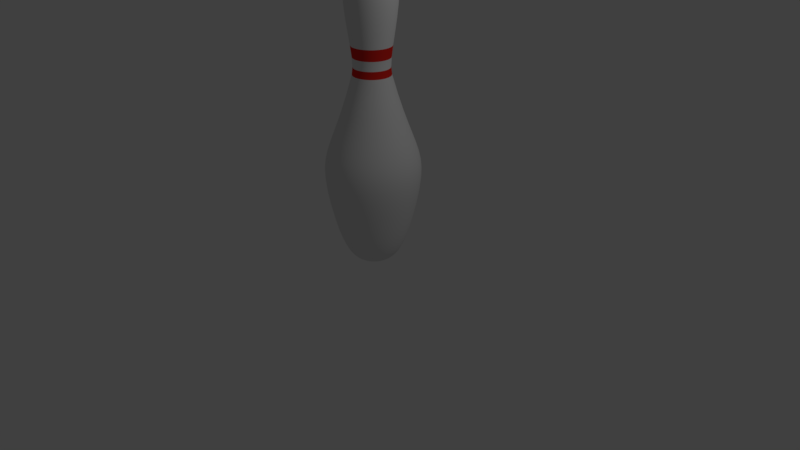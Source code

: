 # Source: Pin_Material.blend  (saved by Blender 2.79.0; exported with 4.5.12 LTS)
import bpy
from mathutils import Matrix  # noqa: F401  (used for matrix-valued properties, if any)

bpy.ops.wm.read_factory_settings(use_empty=True)
scene = bpy.context.scene
scene.name = 'Scene'

# ---- collections
col_collection_1 = bpy.data.collections.new('Collection 1'); scene.collection.children.link(col_collection_1)

# ---- materials (node trees are filled in below, after node groups)
mat_pin = bpy.data.materials.new('Pin')
mat_pin.alpha_threshold = 0.0
mat_pin.use_transparent_shadow = False
mat_pin.roughness = 0.5
mat_stripe = bpy.data.materials.new('Stripe')
mat_stripe.alpha_threshold = 0.0
mat_stripe.use_transparent_shadow = False
mat_stripe.diffuse_color = (0.8, 0.02366, 0.01574, 1.0)
mat_stripe.roughness = 0.5

# ---- material node trees

# ---- world
world_world = bpy.data.worlds.new('World'); scene.world = world_world
world_world.color = (0.05088, 0.05088, 0.05088)
world_world.use_sun_shadow = False
world_world.sun_shadow_jitter_overblur = 0.0
world_world.cycles.sampling_method = 'MANUAL'

# ---- cameras
cam_camera = bpy.data.cameras.new('Camera')
cam_camera.clip_end = 100.0
cam_camera.lens = 35.0
cam_camera.sensor_width = 32.0
cam_camera.sensor_height = 18.0
cam_camera.ortho_scale = 7.314
cam_camera.dof.focus_distance = 0.0
cam_camera.dof.aperture_fstop = 128.0

# ---- lights
light_lamp = bpy.data.lights.new('Lamp', 'POINT')
light_lamp.transmission_factor = 0.0
light_lamp.cutoff_distance = 30.0
light_lamp.energy = 100.0
light_lamp.shadow_buffer_clip_start = 1.001
light_lamp.shadow_soft_size = 0.1
light_lamp.shadow_maximum_resolution = 0.006
light_lamp.use_absolute_resolution = True

# ---- meshes
me_cubeziercurve_004 = bpy.data.meshes.new('CUBezierCurve.004')
me_cubeziercurve_004.from_pydata([(9.686e-08, 2.143, -3.874e-07), (0.2198, 2.059, -3.576e-07), (0.2781, 1.963, -3.278e-07), (0.3092, 1.841, -3.278e-07), (0.3187, 1.699, -2.98e-07), (0.3118, 1.544, -2.682e-07), (0.2942, 1.383, -2.682e-07), (0.2712, 1.222, -2.384e-07), (0.2482, 1.069, -2.086e-07), (0.2307, 0.9302, -2.086e-07), (0.2241, 0.8123, -1.788e-07), (0.2339, 0.7221, -1.788e-07), (0.3024, 0.4827, -1.788e-07), (0.3665, 0.2862, -1.788e-07), (0.4248, 0.1246, -1.49e-07), (0.4762, -0.01011, -1.49e-07), (0.5193, -0.1259, -1.49e-07), (0.5529, -0.2308, -1.49e-07), (0.5758, -0.3328, -1.49e-07), (0.5867, -0.44, -1.49e-07), (0.5845, -0.5603, -1.192e-07), (0.5678, -0.7017, -1.192e-07), (0.5354, -0.8723, -1.192e-07), (0.486, -1.08, -1.192e-07), (0.4459, -1.225, -8.941e-08), (0.4061, -1.343, -8.941e-08), (0.3666, -1.438, -5.96e-08), (0.3271, -1.512, -2.98e-08), (0.2876, -1.567, 2.98e-08), (0.2479, -1.606, 5.96e-08), (0.208, -1.633, 8.941e-08), (9.686e-08, -1.657, 2.384e-07), (0.1261, 2.121, 0.0268), (0.215, 2.059, 0.04569), (0.272, 1.963, 0.05781), (0.3025, 1.841, 0.06429), (0.3117, 1.699, 0.06625), (0.305, 1.544, 0.06484), (0.2878, 1.383, 0.06117), (0.2652, 1.222, 0.05638), (0.2427, 1.069, 0.05159), (0.2256, 0.9302, 0.04796), (0.2192, 0.8123, 0.04659), (0.2288, 0.7221, 0.04862), (0.2958, 0.4827, 0.06288), (0.3585, 0.2862, 0.0762), (0.4155, 0.1246, 0.08832), (0.4657, -0.01011, 0.099), (0.5079, -0.1259, 0.108), (0.5408, -0.2308, 0.115), (0.5632, -0.3328, 0.1197), (0.5739, -0.44, 0.122), (0.5717, -0.5603, 0.1215), (0.5554, -0.7017, 0.118), (0.5237, -0.8723, 0.1113), (0.4754, -1.08, 0.1011), (0.4362, -1.225, 0.09271), (0.3973, -1.343, 0.08444), (0.3586, -1.438, 0.07621), (0.3199, -1.512, 0.06801), (0.2813, -1.567, 0.05979), (0.2425, -1.606, 0.05155), (0.2035, -1.633, 0.04325), (0.164, -1.648, 0.03487), (0.1241, -1.656, 0.02638), (0.08352, -1.658, 0.01775), (0.2008, 2.059, 0.08939), (0.254, 1.963, 0.1131), (0.2825, 1.841, 0.1258), (0.2911, 1.699, 0.1296), (0.2849, 1.544, 0.1268), (0.2688, 1.383, 0.1197), (0.2477, 1.222, 0.1103), (0.2267, 1.069, 0.1009), (0.2107, 0.9302, 0.09382), (0.2047, 0.8123, 0.09114), (0.2136, 0.7221, 0.09512), (0.2763, 0.4827, 0.123), (0.3348, 0.2862, 0.1491), (0.3881, 0.1246, 0.1728), (0.435, -0.01011, 0.1937), (0.4744, -0.1259, 0.2112), (0.5051, -0.2308, 0.2249), (0.526, -0.3328, 0.2342), (0.536, -0.44, 0.2387), (0.534, -0.5603, 0.2377), (0.5187, -0.7017, 0.2309), (0.4891, -0.8723, 0.2178), (0.444, -1.08, 0.1977), (0.4074, -1.225, 0.1814), (0.371, -1.343, 0.1652), (0.3349, -1.438, 0.1491), (0.2988, -1.512, 0.133), (0.2627, -1.567, 0.117), (0.2265, -1.606, 0.1008), (0.19, -1.633, 0.08461), (0.1043, 2.121, 0.07576), (0.1778, 2.059, 0.1292), (0.225, 1.963, 0.1634), (0.2502, 1.841, 0.1818), (0.2578, 1.699, 0.1873), (0.2523, 1.544, 0.1833), (0.238, 1.383, 0.1729), (0.2194, 1.222, 0.1594), (0.2008, 1.069, 0.1459), (0.1866, 0.9302, 0.1356), (0.1813, 0.8123, 0.1317), (0.1892, 0.7221, 0.1375), (0.2447, 0.4827, 0.1778), (0.2965, 0.2862, 0.2154), (0.3437, 0.1246, 0.2497), (0.3852, -0.01011, 0.2799), (0.4201, -0.1259, 0.3052), (0.4473, -0.2308, 0.325), (0.4658, -0.3328, 0.3384), (0.4747, -0.44, 0.3449), (0.4729, -0.5603, 0.3436), (0.4593, -0.7017, 0.3337), (0.4331, -0.8723, 0.3147), (0.3932, -1.08, 0.2857), (0.3608, -1.225, 0.2621), (0.3286, -1.343, 0.2387), (0.2966, -1.438, 0.2155), (0.2646, -1.512, 0.1923), (0.2327, -1.567, 0.169), (0.2006, -1.606, 0.1457), (0.1683, -1.633, 0.1223), (0.1357, -1.648, 0.09857), (0.1026, -1.656, 0.07457), (0.1471, 2.059, 0.1633), (0.1861, 1.963, 0.2066), (0.2069, 1.841, 0.2298), (0.2132, 1.699, 0.2368), (0.2087, 1.544, 0.2317), (0.1969, 1.383, 0.2186), (0.1814, 1.222, 0.2015), (0.1661, 1.069, 0.1844), (0.1543, 0.9302, 0.1714), (0.1499, 0.8123, 0.1665), (0.1565, 0.7221, 0.1738), (0.2024, 0.4827, 0.2247), (0.2452, 0.2862, 0.2724), (0.2843, 0.1246, 0.3157), (0.3186, -0.01011, 0.3539), (0.3475, -0.1259, 0.3859), (0.37, -0.2308, 0.4109), (0.3853, -0.3328, 0.4279), (0.3926, -0.44, 0.436), (0.3911, -0.5603, 0.4344), (0.3799, -0.7017, 0.4219), (0.3582, -0.8723, 0.3979), (0.3252, -1.08, 0.3612), (0.2984, -1.225, 0.3314), (0.2718, -1.343, 0.3018), (0.2453, -1.438, 0.2724), (0.2189, -1.512, 0.2431), (0.1924, -1.567, 0.2137), (0.1659, -1.606, 0.1843), (0.1392, -1.633, 0.1546), (0.05713, -1.658, 0.06345), (0.02886, -1.657, 0.03206), (0.06445, 2.121, 0.1116), (0.1099, 2.059, 0.1903), (0.139, 1.963, 0.2408), (0.1546, 1.841, 0.2678), (0.1593, 1.699, 0.276), (0.1559, 1.544, 0.2701), (0.1471, 1.383, 0.2548), (0.1356, 1.222, 0.2348), (0.1241, 1.069, 0.2149), (0.1153, 0.9302, 0.1998), (0.112, 0.8123, 0.1941), (0.1169, 0.7221, 0.2025), (0.1512, 0.4827, 0.2619), (0.1832, 0.2862, 0.3174), (0.2124, 0.1246, 0.3679), (0.2381, -0.01011, 0.4124), (0.2596, -0.1259, 0.4497), (0.2764, -0.2308, 0.4788), (0.2879, -0.3328, 0.4987), (0.2934, -0.44, 0.5081), (0.2922, -0.5603, 0.5062), (0.2839, -0.7017, 0.4917), (0.2677, -0.8723, 0.4637), (0.243, -1.08, 0.4209), (0.223, -1.225, 0.3862), (0.2031, -1.343, 0.3517), (0.1833, -1.438, 0.3175), (0.1635, -1.512, 0.2833), (0.1438, -1.567, 0.2491), (0.124, -1.606, 0.2147), (0.104, -1.633, 0.1802), (0.08385, -1.648, 0.1452), (0.06343, -1.656, 0.1099), (0.06791, 2.059, 0.209), (0.08593, 1.963, 0.2645), (0.09555, 1.841, 0.2941), (0.09847, 1.699, 0.3031), (0.09636, 1.544, 0.2966), (0.09091, 1.383, 0.2798), (0.08379, 1.222, 0.2579), (0.07669, 1.069, 0.236), (0.07128, 0.9302, 0.2194), (0.06924, 0.8123, 0.2131), (0.07227, 0.7221, 0.2224), (0.09346, 0.4827, 0.2876), (0.1133, 0.2862, 0.3486), (0.1313, 0.1246, 0.404), (0.1471, -0.01011, 0.4529), (0.1605, -0.1259, 0.4938), (0.1709, -0.2308, 0.5258), (0.1779, -0.3328, 0.5476), (0.1813, -0.44, 0.558), (0.1806, -0.5603, 0.5559), (0.1755, -0.7017, 0.54), (0.1654, -0.8723, 0.5092), (0.1502, -1.08, 0.4623), (0.1378, -1.225, 0.4241), (0.1255, -1.343, 0.3863), (0.1133, -1.438, 0.3486), (0.1011, -1.512, 0.3111), (0.08887, -1.567, 0.2735), (0.07662, -1.606, 0.2358), (0.06428, -1.633, 0.1978), (0.01347, 2.121, 0.1282), (0.02297, 2.059, 0.2186), (0.02907, 1.963, 0.2765), (0.03232, 1.841, 0.3075), (0.03331, 1.699, 0.3169), (0.0326, 1.544, 0.3101), (0.03075, 1.383, 0.2926), (0.02834, 1.222, 0.2697), (0.02594, 1.069, 0.2468), (0.02411, 0.9302, 0.2294), (0.02342, 0.8123, 0.2228), (0.02445, 0.7221, 0.2326), (0.03161, 0.4827, 0.3008), (0.03831, 0.2862, 0.3645), (0.04441, 0.1246, 0.4225), (0.04977, -0.01011, 0.4735), (0.05428, -0.1259, 0.5164), (0.05779, -0.2308, 0.5499), (0.06019, -0.3328, 0.5726), (0.06133, -0.44, 0.5835), (0.0611, -0.5603, 0.5813), (0.05935, -0.7017, 0.5647), (0.05596, -0.8723, 0.5324), (0.05081, -1.08, 0.4834), (0.04661, -1.225, 0.4435), (0.04245, -1.343, 0.4039), (0.03832, -1.438, 0.3646), (0.03419, -1.512, 0.3253), (0.03006, -1.567, 0.286), (0.02592, -1.606, 0.2466), (0.02174, -1.633, 0.2069), (0.01753, -1.648, 0.1668), (0.01326, -1.656, 0.1262), (0.008925, -1.658, 0.08491), (-0.02297, 2.059, 0.2186), (-0.02907, 1.963, 0.2765), (-0.03232, 1.841, 0.3075), (-0.03331, 1.699, 0.3169), (-0.0326, 1.544, 0.3101), (-0.03075, 1.383, 0.2926), (-0.02834, 1.222, 0.2697), (-0.02594, 1.069, 0.2468), (-0.02411, 0.9302, 0.2294), (-0.02342, 0.8123, 0.2228), (-0.02445, 0.7221, 0.2326), (-0.03161, 0.4827, 0.3008), (-0.03831, 0.2862, 0.3645), (-0.04441, 0.1246, 0.4225), (-0.04977, -0.01011, 0.4735), (-0.05428, -0.1259, 0.5164), (-0.05779, -0.2308, 0.5499), (-0.06019, -0.3328, 0.5726), (-0.06133, -0.44, 0.5835), (-0.0611, -0.5603, 0.5813), (-0.05935, -0.7017, 0.5647), (-0.05596, -0.8723, 0.5324), (-0.05081, -1.08, 0.4834), (-0.04661, -1.225, 0.4435), (-0.04245, -1.343, 0.4039), (-0.03832, -1.438, 0.3646), (-0.03419, -1.512, 0.3253), (-0.03006, -1.567, 0.286), (-0.02592, -1.606, 0.2466), (-0.02174, -1.633, 0.2069), (-0.03983, 2.121, 0.1226), (-0.06791, 2.059, 0.209), (-0.08593, 1.963, 0.2645), (-0.09555, 1.841, 0.2941), (-0.09847, 1.699, 0.3031), (-0.09636, 1.544, 0.2966), (-0.09091, 1.383, 0.2798), (-0.08379, 1.222, 0.2579), (-0.07669, 1.069, 0.236), (-0.07128, 0.9302, 0.2194), (-0.06924, 0.8123, 0.2131), (-0.07227, 0.7221, 0.2224), (-0.09346, 0.4827, 0.2876), (-0.1133, 0.2862, 0.3486), (-0.1313, 0.1246, 0.404), (-0.1471, -0.01011, 0.4529), (-0.1605, -0.1259, 0.4938), (-0.1709, -0.2308, 0.5258), (-0.1779, -0.3328, 0.5476), (-0.1813, -0.44, 0.558), (-0.1806, -0.5603, 0.5559), (-0.1755, -0.7017, 0.54), (-0.1654, -0.8723, 0.5092), (-0.1502, -1.08, 0.4623), (-0.1378, -1.225, 0.4241), (-0.1255, -1.343, 0.3863), (-0.1133, -1.438, 0.3486), (-0.1011, -1.512, 0.3111), (-0.08887, -1.567, 0.2735), (-0.07662, -1.606, 0.2358), (-0.06428, -1.633, 0.1978), (-0.05182, -1.648, 0.1595), (-0.0392, -1.656, 0.1207), (-0.01333, -1.657, 0.04102), (-0.1099, 2.059, 0.1903), (-0.139, 1.963, 0.2408), (-0.1546, 1.841, 0.2678), (-0.1593, 1.699, 0.276), (-0.1559, 1.544, 0.2701), (-0.1471, 1.383, 0.2548), (-0.1356, 1.222, 0.2348), (-0.1241, 1.069, 0.2149), (-0.1153, 0.9302, 0.1998), (-0.112, 0.8123, 0.1941), (-0.1169, 0.7221, 0.2025), (-0.1512, 0.4827, 0.2619), (-0.1832, 0.2862, 0.3174), (-0.2124, 0.1246, 0.3679), (-0.2381, -0.01011, 0.4124), (-0.2596, -0.1259, 0.4497), (-0.2764, -0.2308, 0.4788), (-0.2879, -0.3328, 0.4987), (-0.2934, -0.44, 0.5081), (-0.2922, -0.5603, 0.5062), (-0.2839, -0.7017, 0.4917), (-0.2677, -0.8723, 0.4637), (-0.243, -1.08, 0.4209), (-0.223, -1.225, 0.3862), (-0.2031, -1.343, 0.3517), (-0.1833, -1.438, 0.3175), (-0.1635, -1.512, 0.2833), (-0.1438, -1.567, 0.2491), (-0.124, -1.606, 0.2147), (-0.104, -1.633, 0.1802), (-0.04269, -1.658, 0.07394), (-0.08625, 2.121, 0.09579), (-0.1471, 2.059, 0.1633), (-0.1861, 1.963, 0.2066), (-0.2069, 1.841, 0.2298), (-0.2132, 1.699, 0.2368), (-0.2087, 1.544, 0.2317), (-0.1969, 1.383, 0.2186), (-0.1814, 1.222, 0.2015), (-0.1661, 1.069, 0.1844), (-0.1543, 0.9302, 0.1714), (-0.1499, 0.8123, 0.1665), (-0.1565, 0.7221, 0.1738), (-0.2024, 0.4827, 0.2247), (-0.2452, 0.2862, 0.2724), (-0.2843, 0.1246, 0.3157), (-0.3186, -0.01011, 0.3539), (-0.3475, -0.1259, 0.3859), (-0.37, -0.2308, 0.4109), (-0.3853, -0.3328, 0.4279), (-0.3926, -0.44, 0.436), (-0.3911, -0.5603, 0.4344), (-0.3799, -0.7017, 0.4219), (-0.3582, -0.8723, 0.3979), (-0.3252, -1.08, 0.3612), (-0.2984, -1.225, 0.3314), (-0.2718, -1.343, 0.3018), (-0.2453, -1.438, 0.2724), (-0.2189, -1.512, 0.2431), (-0.1924, -1.567, 0.2137), (-0.1659, -1.606, 0.1843), (-0.1392, -1.633, 0.1546), (-0.1122, -1.648, 0.1246), (-0.08489, -1.656, 0.09428), (-0.1778, 2.059, 0.1292), (-0.225, 1.963, 0.1634), (-0.2502, 1.841, 0.1818), (-0.2578, 1.699, 0.1873), (-0.2523, 1.544, 0.1833), (-0.238, 1.383, 0.1729), (-0.2194, 1.222, 0.1594), (-0.2008, 1.069, 0.1459), (-0.1866, 0.9302, 0.1356), (-0.1813, 0.8123, 0.1317), (-0.1892, 0.7221, 0.1375), (-0.2447, 0.4827, 0.1778), (-0.2965, 0.2862, 0.2154), (-0.3437, 0.1246, 0.2497), (-0.3852, -0.01011, 0.2799), (-0.4201, -0.1259, 0.3052), (-0.4473, -0.2308, 0.325), (-0.4658, -0.3328, 0.3384), (-0.4747, -0.44, 0.3449), (-0.4729, -0.5603, 0.3436), (-0.4593, -0.7017, 0.3337), (-0.4331, -0.8723, 0.3147), (-0.3932, -1.08, 0.2857), (-0.3608, -1.225, 0.2621), (-0.3286, -1.343, 0.2387), (-0.2966, -1.438, 0.2155), (-0.2646, -1.512, 0.1923), (-0.2327, -1.567, 0.169), (-0.2006, -1.606, 0.1457), (-0.1683, -1.633, 0.1223), (-0.1178, 2.121, 0.05243), (-0.2008, 2.059, 0.08939), (-0.254, 1.963, 0.1131), (-0.2825, 1.841, 0.1258), (-0.2911, 1.699, 0.1296), (-0.2849, 1.544, 0.1268), (-0.2688, 1.383, 0.1197), (-0.2477, 1.222, 0.1103), (-0.2267, 1.069, 0.1009), (-0.2107, 0.9302, 0.09382), (-0.2047, 0.8123, 0.09114), (-0.2136, 0.7221, 0.09512), (-0.2763, 0.4827, 0.123), (-0.3348, 0.2862, 0.1491), (-0.3881, 0.1246, 0.1728), (-0.435, -0.01011, 0.1937), (-0.4744, -0.1259, 0.2112), (-0.5051, -0.2308, 0.2249), (-0.526, -0.3328, 0.2342), (-0.536, -0.44, 0.2387), (-0.534, -0.5603, 0.2377), (-0.5187, -0.7017, 0.2309), (-0.4891, -0.8723, 0.2178), (-0.444, -1.08, 0.1977), (-0.4074, -1.225, 0.1814), (-0.371, -1.343, 0.1652), (-0.3349, -1.438, 0.1491), (-0.2988, -1.512, 0.133), (-0.2627, -1.567, 0.117), (-0.2265, -1.606, 0.1008), (-0.19, -1.633, 0.08461), (-0.1532, -1.648, 0.06821), (-0.1159, -1.656, 0.0516), (-0.078, -1.658, 0.03473), (-0.215, 2.059, 0.04569), (-0.272, 1.963, 0.05781), (-0.3025, 1.841, 0.06429), (-0.3117, 1.699, 0.06625), (-0.305, 1.544, 0.06484), (-0.2878, 1.383, 0.06117), (-0.2652, 1.222, 0.05638), (-0.2427, 1.069, 0.05159), (-0.2256, 0.9302, 0.04796), (-0.2192, 0.8123, 0.04659), (-0.2288, 0.7221, 0.04862), (-0.2958, 0.4827, 0.06288), (-0.3585, 0.2862, 0.0762), (-0.4155, 0.1246, 0.08833), (-0.4657, -0.01011, 0.099), (-0.5079, -0.1259, 0.108), (-0.5408, -0.2308, 0.115), (-0.5632, -0.3328, 0.1197), (-0.5739, -0.44, 0.122), (-0.5717, -0.5603, 0.1215), (-0.5554, -0.7017, 0.118), (-0.5237, -0.8723, 0.1113), (-0.4754, -1.08, 0.1011), (-0.4362, -1.225, 0.09271), (-0.3973, -1.343, 0.08444), (-0.3586, -1.438, 0.07621), (-0.3199, -1.512, 0.06801), (-0.2813, -1.567, 0.05979), (-0.2425, -1.606, 0.05155), (-0.2035, -1.633, 0.04325), (-0.04219, -1.657, 0.008969), (-0.1289, 2.121, -4.172e-07), (-0.2198, 2.059, -3.576e-07), (-0.2781, 1.963, -3.576e-07), (-0.3092, 1.841, -4.172e-07), (-0.3187, 1.699, -3.576e-07), (-0.3118, 1.544, -4.47e-07), (-0.2942, 1.383, -2.98e-07), (-0.2712, 1.222, -2.384e-07), (-0.2482, 1.069, -2.086e-07), (-0.2307, 0.9302, -2.384e-07), (-0.2241, 0.8123, -2.086e-07), (-0.2339, 0.7221, -2.086e-07), (-0.3024, 0.4827, -5.96e-08), (-0.3665, 0.2862, -2.98e-08), (-0.4248, 0.1246, -2.98e-08), (-0.4762, -0.01011, 5.96e-08), (-0.5193, -0.1259, 5.96e-08), (-0.5529, -0.2308, 5.96e-08), (-0.5758, -0.3328, 2.384e-07), (-0.5867, -0.44, 2.98e-07), (-0.5845, -0.5603, 2.682e-07), (-0.5678, -0.7017, 2.98e-07), (-0.5354, -0.8723, 3.278e-07), (-0.486, -1.08, 3.874e-07), (-0.4459, -1.225, 3.874e-07), (-0.4061, -1.343, 3.874e-07), (-0.3666, -1.438, 4.47e-07), (-0.3271, -1.512, 3.874e-07), (-0.2876, -1.567, 4.172e-07), (-0.2479, -1.606, 3.874e-07), (-0.208, -1.633, 3.576e-07), (-0.1677, -1.648, 2.98e-07), (-0.1269, -1.656, 2.682e-07), (-0.215, 2.059, -0.04569), (-0.272, 1.963, -0.05781), (-0.3025, 1.841, -0.06429), (-0.3117, 1.699, -0.06625), (-0.305, 1.544, -0.06484), (-0.2878, 1.383, -0.06117), (-0.2652, 1.222, -0.05638), (-0.2427, 1.069, -0.0516), (-0.2256, 0.9302, -0.04796), (-0.2192, 0.8123, -0.04659), (-0.2288, 0.7221, -0.04862), (-0.2958, 0.4827, -0.06288), (-0.3585, 0.2862, -0.0762), (-0.4155, 0.1246, -0.08833), (-0.4658, -0.01011, -0.099), (-0.5079, -0.1259, -0.108), (-0.5408, -0.2308, -0.115), (-0.5632, -0.3328, -0.1197), (-0.5739, -0.44, -0.122), (-0.5717, -0.5603, -0.1215), (-0.5554, -0.7017, -0.118), (-0.5237, -0.8723, -0.1113), (-0.4754, -1.08, -0.1011), (-0.4362, -1.225, -0.09271), (-0.3973, -1.343, -0.08444), (-0.3586, -1.438, -0.07621), (-0.3199, -1.512, -0.06801), (-0.2813, -1.567, -0.05979), (-0.2425, -1.606, -0.05155), (-0.2035, -1.633, -0.04325), (-0.08352, -1.658, -0.01775), (-0.1178, 2.121, -0.05243), (-0.2008, 2.059, -0.08939), (-0.254, 1.963, -0.1131), (-0.2825, 1.841, -0.1258), (-0.2911, 1.699, -0.1296), (-0.2849, 1.544, -0.1268), (-0.2688, 1.383, -0.1197), (-0.2477, 1.222, -0.1103), (-0.2267, 1.069, -0.1009), (-0.2107, 0.9302, -0.09382), (-0.2047, 0.8123, -0.09114), (-0.2136, 0.7221, -0.09512), (-0.2763, 0.4827, -0.123), (-0.3348, 0.2862, -0.1491), (-0.3881, 0.1246, -0.1728), (-0.435, -0.01011, -0.1937), (-0.4744, -0.1259, -0.2112), (-0.5051, -0.2308, -0.2249), (-0.526, -0.3328, -0.2342), (-0.536, -0.44, -0.2387), (-0.534, -0.5603, -0.2377), (-0.5187, -0.7017, -0.2309), (-0.4891, -0.8723, -0.2178), (-0.444, -1.08, -0.1977), (-0.4074, -1.225, -0.1814), (-0.371, -1.343, -0.1652), (-0.3349, -1.438, -0.1491), (-0.2988, -1.512, -0.133), (-0.2627, -1.567, -0.117), (-0.2265, -1.606, -0.1008), (-0.19, -1.633, -0.08461), (-0.1532, -1.648, -0.06821), (-0.1159, -1.656, -0.0516), (-0.1778, 2.059, -0.1292), (-0.225, 1.963, -0.1634), (-0.2502, 1.841, -0.1818), (-0.2578, 1.699, -0.1873), (-0.2523, 1.544, -0.1833), (-0.238, 1.383, -0.1729), (-0.2194, 1.222, -0.1594), (-0.2008, 1.069, -0.1459), (-0.1866, 0.9302, -0.1356), (-0.1813, 0.8123, -0.1317), (-0.1892, 0.7221, -0.1375), (-0.2447, 0.4827, -0.1778), (-0.2965, 0.2862, -0.2154), (-0.3437, 0.1246, -0.2497), (-0.3852, -0.01011, -0.2799), (-0.4201, -0.1259, -0.3052), (-0.4473, -0.2308, -0.325), (-0.4658, -0.3328, -0.3384), (-0.4747, -0.44, -0.3449), (-0.4729, -0.5603, -0.3436), (-0.4593, -0.7017, -0.3337), (-0.4331, -0.8723, -0.3147), (-0.3932, -1.08, -0.2857), (-0.3608, -1.225, -0.2621), (-0.3286, -1.343, -0.2387), (-0.2966, -1.438, -0.2155), (-0.2646, -1.512, -0.1923), (-0.2327, -1.567, -0.169), (-0.2006, -1.606, -0.1457), (-0.1683, -1.633, -0.1223), (-0.08625, 2.121, -0.09579), (-0.1471, 2.059, -0.1633), (-0.1861, 1.963, -0.2066), (-0.2069, 1.841, -0.2298), (-0.2132, 1.699, -0.2368), (-0.2087, 1.544, -0.2317), (-0.1969, 1.383, -0.2186), (-0.1814, 1.222, -0.2015), (-0.1661, 1.069, -0.1844), (-0.1543, 0.9302, -0.1714), (-0.1499, 0.8123, -0.1665), (-0.1565, 0.7221, -0.1738), (-0.2024, 0.4827, -0.2247), (-0.2452, 0.2862, -0.2724), (-0.2843, 0.1246, -0.3157), (-0.3186, -0.01011, -0.3539), (-0.3475, -0.1259, -0.3859), (-0.37, -0.2308, -0.4109), (-0.3853, -0.3328, -0.4279), (-0.3926, -0.44, -0.436), (-0.3911, -0.5603, -0.4344), (-0.3799, -0.7017, -0.4219), (-0.3582, -0.8723, -0.3979), (-0.3252, -1.08, -0.3612), (-0.2984, -1.225, -0.3314), (-0.2718, -1.343, -0.3018), (-0.2453, -1.438, -0.2724), (-0.2189, -1.512, -0.2431), (-0.1924, -1.567, -0.2137), (-0.1659, -1.606, -0.1843), (-0.1392, -1.633, -0.1546), (-0.1122, -1.648, -0.1246), (-0.08489, -1.656, -0.09428), (-0.05713, -1.658, -0.06345), (-0.02886, -1.657, -0.03206), (-0.1099, 2.059, -0.1903), (-0.139, 1.963, -0.2408), (-0.1546, 1.841, -0.2678), (-0.1593, 1.699, -0.276), (-0.1559, 1.544, -0.2701), (-0.1471, 1.383, -0.2548), (-0.1356, 1.222, -0.2348), (-0.1241, 1.069, -0.2149), (-0.1153, 0.9302, -0.1998), (-0.112, 0.8123, -0.1941), (-0.1169, 0.7221, -0.2025), (-0.1512, 0.4827, -0.2619), (-0.1832, 0.2862, -0.3174), (-0.2124, 0.1246, -0.3679), (-0.2381, -0.01011, -0.4124), (-0.2596, -0.1259, -0.4497), (-0.2764, -0.2308, -0.4788), (-0.2879, -0.3328, -0.4987), (-0.2934, -0.44, -0.5081), (-0.2922, -0.5603, -0.5062), (-0.2839, -0.7017, -0.4917), (-0.2677, -0.8723, -0.4637), (-0.243, -1.08, -0.4209), (-0.223, -1.225, -0.3862), (-0.2031, -1.343, -0.3517), (-0.1833, -1.438, -0.3175), (-0.1635, -1.512, -0.2833), (-0.1438, -1.567, -0.2491), (-0.124, -1.606, -0.2147), (-0.104, -1.633, -0.1802), (-0.03983, 2.121, -0.1226), (-0.06791, 2.059, -0.209), (-0.08593, 1.963, -0.2645), (-0.09555, 1.841, -0.2941), (-0.09847, 1.699, -0.3031), (-0.09636, 1.544, -0.2966), (-0.09091, 1.383, -0.2798), (-0.08379, 1.222, -0.2579), (-0.07669, 1.069, -0.236), (-0.07128, 0.9302, -0.2194), (-0.06924, 0.8123, -0.2131), (-0.07227, 0.7221, -0.2224), (-0.09346, 0.4827, -0.2876), (-0.1133, 0.2862, -0.3486), (-0.1313, 0.1246, -0.404), (-0.1471, -0.01011, -0.4529), (-0.1605, -0.1259, -0.4938), (-0.1709, -0.2308, -0.5258), (-0.1779, -0.3328, -0.5476), (-0.1813, -0.44, -0.558), (-0.1806, -0.5603, -0.5559), (-0.1755, -0.7017, -0.54), (-0.1654, -0.8723, -0.5092), (-0.1502, -1.08, -0.4623), (-0.1378, -1.225, -0.4241), (-0.1255, -1.343, -0.3863), (-0.1133, -1.438, -0.3486), (-0.1011, -1.512, -0.3111), (-0.08887, -1.567, -0.2735), (-0.07662, -1.606, -0.2358), (-0.06428, -1.633, -0.1978), (-0.05182, -1.648, -0.1595), (-0.0392, -1.656, -0.1207), (-0.02297, 2.059, -0.2186), (-0.02907, 1.963, -0.2765), (-0.03232, 1.841, -0.3075), (-0.03331, 1.699, -0.3169), (-0.0326, 1.544, -0.3101), (-0.03075, 1.383, -0.2926), (-0.02834, 1.222, -0.2697), (-0.02594, 1.069, -0.2468), (-0.02411, 0.9302, -0.2294), (-0.02342, 0.8123, -0.2228), (-0.02445, 0.7221, -0.2326), (-0.03161, 0.4827, -0.3008), (-0.03831, 0.2862, -0.3645), (-0.04441, 0.1246, -0.4225), (-0.04977, -0.01011, -0.4735), (-0.05428, -0.1259, -0.5164), (-0.05779, -0.2308, -0.5499), (-0.06019, -0.3328, -0.5726), (-0.06133, -0.44, -0.5835), (-0.0611, -0.5603, -0.5813), (-0.05935, -0.7017, -0.5647), (-0.05596, -0.8723, -0.5324), (-0.05081, -1.08, -0.4834), (-0.04661, -1.225, -0.4435), (-0.04245, -1.343, -0.4039), (-0.03832, -1.438, -0.3646), (-0.03419, -1.512, -0.3253), (-0.03006, -1.567, -0.286), (-0.02592, -1.606, -0.2466), (-0.02174, -1.633, -0.2069), (-0.008925, -1.658, -0.08491), (0.01347, 2.121, -0.1282), (0.02297, 2.059, -0.2186), (0.02907, 1.963, -0.2765), (0.03232, 1.841, -0.3075), (0.03331, 1.699, -0.3169), (0.0326, 1.544, -0.3101), (0.03075, 1.383, -0.2926), (0.02834, 1.222, -0.2697), (0.02594, 1.069, -0.2468), (0.02411, 0.9302, -0.2294), (0.02342, 0.8123, -0.2228), (0.02445, 0.7221, -0.2326), (0.03161, 0.4827, -0.3008), (0.03831, 0.2862, -0.3645), (0.04441, 0.1246, -0.4225), (0.04977, -0.01011, -0.4735), (0.05428, -0.1259, -0.5164), (0.05779, -0.2308, -0.5499), (0.06019, -0.3328, -0.5726), (0.06133, -0.44, -0.5835), (0.0611, -0.5603, -0.5813), (0.05935, -0.7017, -0.5647), (0.05596, -0.8723, -0.5324), (0.05081, -1.08, -0.4834), (0.04661, -1.225, -0.4435), (0.04245, -1.343, -0.4039), (0.03832, -1.438, -0.3646), (0.03419, -1.512, -0.3253), (0.03006, -1.567, -0.286), (0.02592, -1.606, -0.2466), (0.02174, -1.633, -0.2069), (0.01753, -1.648, -0.1668), (0.01326, -1.656, -0.1262), (0.06791, 2.059, -0.209), (0.08593, 1.963, -0.2645), (0.09555, 1.841, -0.2941), (0.09847, 1.699, -0.3031), (0.09636, 1.544, -0.2966), (0.09091, 1.383, -0.2798), (0.08379, 1.222, -0.2579), (0.07669, 1.069, -0.236), (0.07128, 0.9302, -0.2194), (0.06924, 0.8123, -0.2131), (0.07227, 0.7221, -0.2224), (0.09346, 0.4827, -0.2876), (0.1133, 0.2862, -0.3486), (0.1313, 0.1246, -0.404), (0.1471, -0.01011, -0.4529), (0.1605, -0.1259, -0.4938), (0.1709, -0.2308, -0.5258), (0.1779, -0.3328, -0.5476), (0.1813, -0.44, -0.558), (0.1806, -0.5603, -0.5559), (0.1755, -0.7017, -0.54), (0.1654, -0.8723, -0.5092), (0.1502, -1.08, -0.4623), (0.1378, -1.225, -0.4241), (0.1255, -1.343, -0.3863), (0.1133, -1.438, -0.3486), (0.1011, -1.512, -0.3111), (0.08887, -1.567, -0.2735), (0.07662, -1.606, -0.2358), (0.06428, -1.633, -0.1978), (0.01333, -1.657, -0.04102), (0.06445, 2.121, -0.1116), (0.1099, 2.059, -0.1903), (0.139, 1.963, -0.2408), (0.1546, 1.841, -0.2678), (0.1593, 1.699, -0.276), (0.1559, 1.544, -0.2701), (0.1471, 1.383, -0.2548), (0.1356, 1.222, -0.2348), (0.1241, 1.069, -0.2149), (0.1153, 0.9302, -0.1998), (0.112, 0.8123, -0.1941), (0.1169, 0.7221, -0.2025), (0.1512, 0.4827, -0.2619), (0.1832, 0.2862, -0.3174), (0.2124, 0.1246, -0.3679), (0.2381, -0.01011, -0.4124), (0.2596, -0.1259, -0.4497), (0.2764, -0.2308, -0.4788), (0.2879, -0.3328, -0.4987), (0.2934, -0.44, -0.5081), (0.2922, -0.5603, -0.5062), (0.2839, -0.7017, -0.4917), (0.2677, -0.8723, -0.4637), (0.243, -1.08, -0.4209), (0.223, -1.225, -0.3862), (0.2031, -1.343, -0.3517), (0.1833, -1.438, -0.3175), (0.1635, -1.512, -0.2833), (0.1438, -1.567, -0.2491), (0.124, -1.606, -0.2147), (0.104, -1.633, -0.1802), (0.08385, -1.648, -0.1452), (0.06343, -1.656, -0.1099), (0.04269, -1.658, -0.07394), (0.1471, 2.059, -0.1633), (0.1861, 1.963, -0.2066), (0.2069, 1.841, -0.2298), (0.2132, 1.699, -0.2368), (0.2087, 1.544, -0.2317), (0.1969, 1.383, -0.2186), (0.1814, 1.222, -0.2015), (0.1661, 1.069, -0.1844), (0.1543, 0.9302, -0.1714), (0.1499, 0.8123, -0.1665), (0.1565, 0.7221, -0.1738), (0.2024, 0.4827, -0.2247), (0.2452, 0.2862, -0.2724), (0.2843, 0.1246, -0.3157), (0.3186, -0.01011, -0.3539), (0.3475, -0.1259, -0.3859), (0.37, -0.2308, -0.4109), (0.3853, -0.3328, -0.4279), (0.3926, -0.44, -0.436), (0.3911, -0.5603, -0.4344), (0.3799, -0.7017, -0.4219), (0.3582, -0.8723, -0.3979), (0.3252, -1.08, -0.3612), (0.2984, -1.225, -0.3314), (0.2718, -1.343, -0.3018), (0.2453, -1.438, -0.2724), (0.2189, -1.512, -0.2431), (0.1924, -1.567, -0.2137), (0.1659, -1.606, -0.1843), (0.1392, -1.633, -0.1546), (0.1043, 2.121, -0.07577), (0.1778, 2.059, -0.1292), (0.225, 1.963, -0.1634), (0.2502, 1.841, -0.1818), (0.2578, 1.699, -0.1873), (0.2523, 1.544, -0.1833), (0.238, 1.383, -0.1729), (0.2194, 1.222, -0.1594), (0.2008, 1.069, -0.1459), (0.1866, 0.9302, -0.1356), (0.1813, 0.8123, -0.1317), (0.1892, 0.7221, -0.1375), (0.2447, 0.4827, -0.1778), (0.2965, 0.2862, -0.2154), (0.3437, 0.1246, -0.2497), (0.3852, -0.01011, -0.2799), (0.4201, -0.1259, -0.3052), (0.4473, -0.2308, -0.325), (0.4658, -0.3328, -0.3384), (0.4747, -0.44, -0.3449), (0.4729, -0.5603, -0.3436), (0.4593, -0.7017, -0.3337), (0.4331, -0.8723, -0.3147), (0.3932, -1.08, -0.2857), (0.3608, -1.225, -0.2621), (0.3286, -1.343, -0.2387), (0.2966, -1.438, -0.2155), (0.2646, -1.512, -0.1923), (0.2327, -1.567, -0.169), (0.2006, -1.606, -0.1457), (0.1683, -1.633, -0.1223), (0.1357, -1.648, -0.09857), (0.1026, -1.656, -0.07457), (0.2008, 2.059, -0.08939), (0.254, 1.963, -0.1131), (0.2825, 1.841, -0.1258), (0.2911, 1.699, -0.1296), (0.2849, 1.544, -0.1268), (0.2688, 1.383, -0.1197), (0.2477, 1.222, -0.1103), (0.2267, 1.069, -0.1009), (0.2107, 0.9302, -0.09382), (0.2047, 0.8123, -0.09114), (0.2136, 0.7221, -0.09512), (0.2763, 0.4827, -0.123), (0.3348, 0.2862, -0.1491), (0.3881, 0.1246, -0.1728), (0.435, -0.01011, -0.1937), (0.4744, -0.1259, -0.2112), (0.5051, -0.2308, -0.2249), (0.526, -0.3328, -0.2342), (0.536, -0.44, -0.2387), (0.534, -0.5603, -0.2377), (0.5187, -0.7017, -0.2309), (0.4891, -0.8723, -0.2178), (0.444, -1.08, -0.1977), (0.4074, -1.225, -0.1814), (0.371, -1.343, -0.1652), (0.3349, -1.438, -0.1491), (0.2988, -1.512, -0.133), (0.2627, -1.567, -0.117), (0.2265, -1.606, -0.1008), (0.19, -1.633, -0.08461), (0.078, -1.658, -0.03473), (0.1261, 2.121, -0.0268), (0.215, 2.059, -0.04569), (0.272, 1.963, -0.05781), (0.3025, 1.841, -0.06429), (0.3117, 1.699, -0.06625), (0.305, 1.544, -0.06484), (0.2878, 1.383, -0.06117), (0.2652, 1.222, -0.05638), (0.2427, 1.069, -0.0516), (0.2256, 0.9302, -0.04796), (0.2192, 0.8123, -0.04659), (0.2288, 0.7221, -0.04862), (0.2958, 0.4827, -0.06288), (0.3585, 0.2862, -0.0762), (0.4155, 0.1246, -0.08833), (0.4658, -0.01011, -0.099), (0.5079, -0.1259, -0.108), (0.5408, -0.2308, -0.115), (0.5632, -0.3328, -0.1197), (0.5739, -0.44, -0.122), (0.5717, -0.5603, -0.1215), (0.5554, -0.7017, -0.118), (0.5237, -0.8723, -0.1113), (0.4754, -1.08, -0.1011), (0.4362, -1.225, -0.09271), (0.3973, -1.343, -0.08444), (0.3586, -1.438, -0.07621), (0.3199, -1.512, -0.06801), (0.2813, -1.567, -0.05979), (0.2425, -1.606, -0.05155), (0.2035, -1.633, -0.04325), (0.164, -1.648, -0.03487), (0.1241, -1.656, -0.02638), (0.04219, -1.657, -0.008968)], [], [(19, 51, 52, 20), (6, 38, 39, 7), (928, 65, 962), (20, 52, 53, 21), (7, 39, 40, 8), (21, 53, 54, 22), (8, 40, 41, 9), (22, 54, 55, 23), (9, 41, 42, 10), (23, 55, 56, 24), (10, 42, 43, 11), (24, 56, 57, 25), (11, 43, 44, 12), (25, 57, 58, 26), (12, 44, 45, 13), (0, 32, 929), (26, 58, 59, 27), (13, 45, 46, 14), (929, 32, 33, 1), (27, 59, 60, 28), (14, 46, 47, 15), (1, 33, 34, 2), (28, 60, 61, 29), (15, 47, 48, 16), (2, 34, 35, 3), (29, 61, 62, 30), (16, 48, 49, 17), (3, 35, 36, 4), (30, 62, 63, 960), (17, 49, 50, 18), (4, 36, 37, 5), (960, 63, 64, 961), (18, 50, 51, 19), (5, 37, 38, 6), (961, 64, 65, 928), (42, 75, 76, 43), (56, 89, 90, 57), (43, 76, 77, 44), (57, 90, 91, 58), (44, 77, 78, 45), (58, 91, 92, 59), (45, 78, 79, 46), (32, 66, 33), (59, 92, 93, 60), (46, 79, 80, 47), (33, 66, 67, 34), (60, 93, 94, 61), (47, 80, 81, 48), (34, 67, 68, 35), (61, 94, 95, 62), (48, 81, 82, 49), (35, 68, 69, 36), (62, 95, 63), (49, 82, 83, 50), (36, 69, 70, 37), (50, 83, 84, 51), (37, 70, 71, 38), (51, 84, 85, 52), (38, 71, 72, 39), (52, 85, 86, 53), (39, 72, 73, 40), (53, 86, 87, 54), (40, 73, 74, 41), (54, 87, 88, 55), (41, 74, 75, 42), (55, 88, 89, 56), (69, 100, 101, 70), (63, 127, 128, 64), (83, 114, 115, 84), (70, 101, 102, 71), (64, 128, 65), (84, 115, 116, 85), (71, 102, 103, 72), (85, 116, 117, 86), (72, 103, 104, 73), (86, 117, 118, 87), (73, 104, 105, 74), (87, 118, 119, 88), (74, 105, 106, 75), (88, 119, 120, 89), (75, 106, 107, 76), (89, 120, 121, 90), (76, 107, 108, 77), (90, 121, 122, 91), (77, 108, 109, 78), (0, 96, 32), (91, 122, 123, 92), (78, 109, 110, 79), (32, 96, 97, 66), (92, 123, 124, 93), (79, 110, 111, 80), (66, 97, 98, 67), (93, 124, 125, 94), (80, 111, 112, 81), (67, 98, 99, 68), (94, 125, 126, 95), (81, 112, 113, 82), (68, 99, 100, 69), (95, 126, 127, 63), (82, 113, 114, 83), (121, 153, 154, 122), (108, 140, 141, 109), (0, 161, 96), (122, 154, 155, 123), (109, 141, 142, 110), (96, 161, 129, 97), (123, 155, 156, 124), (110, 142, 143, 111), (97, 129, 130, 98), (124, 156, 157, 125), (111, 143, 144, 112), (98, 130, 131, 99), (125, 157, 158, 126), (112, 144, 145, 113), (99, 131, 132, 100), (126, 158, 192, 127), (113, 145, 146, 114), (100, 132, 133, 101), (127, 192, 193, 128), (114, 146, 147, 115), (101, 133, 134, 102), (128, 193, 159, 65), (115, 147, 148, 116), (102, 134, 135, 103), (65, 159, 160, 962), (116, 148, 149, 117), (103, 135, 136, 104), (962, 160, 31), (117, 149, 150, 118), (104, 136, 137, 105), (118, 150, 151, 119), (105, 137, 138, 106), (119, 151, 152, 120), (106, 138, 139, 107), (120, 152, 153, 121), (107, 139, 140, 108), (193, 257, 159), (147, 180, 181, 148), (134, 167, 168, 135), (159, 257, 321, 160), (148, 181, 182, 149), (135, 168, 169, 136), (160, 321, 31), (149, 182, 183, 150), (136, 169, 170, 137), (150, 183, 184, 151), (137, 170, 171, 138), (151, 184, 185, 152), (138, 171, 172, 139), (152, 185, 186, 153), (139, 172, 173, 140), (153, 186, 187, 154), (140, 173, 174, 141), (154, 187, 188, 155), (141, 174, 175, 142), (161, 162, 129), (155, 188, 189, 156), (142, 175, 176, 143), (129, 162, 163, 130), (156, 189, 190, 157), (143, 176, 177, 144), (130, 163, 164, 131), (157, 190, 191, 158), (144, 177, 178, 145), (131, 164, 165, 132), (158, 191, 192), (145, 178, 179, 146), (132, 165, 166, 133), (146, 179, 180, 147), (133, 166, 167, 134), (187, 219, 220, 188), (174, 206, 207, 175), (161, 224, 194, 162), (188, 220, 221, 189), (175, 207, 208, 176), (162, 194, 195, 163), (189, 221, 222, 190), (176, 208, 209, 177), (163, 195, 196, 164), (190, 222, 223, 191), (177, 209, 210, 178), (164, 196, 197, 165), (191, 223, 255, 192), (178, 210, 211, 179), (165, 197, 198, 166), (192, 255, 256, 193), (179, 211, 212, 180), (166, 198, 199, 167), (193, 256, 257), (180, 212, 213, 181), (167, 199, 200, 168), (181, 213, 214, 182), (168, 200, 201, 169), (182, 214, 215, 183), (169, 201, 202, 170), (183, 215, 216, 184), (170, 202, 203, 171), (184, 216, 217, 185), (171, 203, 204, 172), (185, 217, 218, 186), (172, 204, 205, 173), (186, 218, 219, 187), (173, 205, 206, 174), (0, 224, 161), (213, 244, 245, 214), (200, 231, 232, 201), (214, 245, 246, 215), (201, 232, 233, 202), (215, 246, 247, 216), (202, 233, 234, 203), (216, 247, 248, 217), (203, 234, 235, 204), (217, 248, 249, 218), (204, 235, 236, 205), (218, 249, 250, 219), (205, 236, 237, 206), (219, 250, 251, 220), (206, 237, 238, 207), (224, 225, 194), (220, 251, 252, 221), (207, 238, 239, 208), (194, 225, 226, 195), (221, 252, 253, 222), (208, 239, 240, 209), (195, 226, 227, 196), (222, 253, 254, 223), (209, 240, 241, 210), (196, 227, 228, 197), (223, 254, 255), (210, 241, 242, 211), (197, 228, 229, 198), (211, 242, 243, 212), (198, 229, 230, 199), (212, 243, 244, 213), (199, 230, 231, 200), (238, 271, 272, 239), (225, 258, 259, 226), (252, 285, 286, 253), (239, 272, 273, 240), (226, 259, 260, 227), (253, 286, 287, 254), (240, 273, 274, 241), (227, 260, 261, 228), (254, 287, 319, 255), (241, 274, 275, 242), (228, 261, 262, 229), (255, 319, 320, 256), (242, 275, 276, 243), (229, 262, 263, 230), (256, 320, 352, 257), (243, 276, 277, 244), (230, 263, 264, 231), (257, 352, 321), (244, 277, 278, 245), (231, 264, 265, 232), (245, 278, 279, 246), (232, 265, 266, 233), (246, 279, 280, 247), (233, 266, 267, 234), (247, 280, 281, 248), (234, 267, 268, 235), (248, 281, 282, 249), (235, 268, 269, 236), (249, 282, 283, 250), (236, 269, 270, 237), (0, 288, 224), (250, 283, 284, 251), (237, 270, 271, 238), (224, 288, 258, 225), (251, 284, 285, 252), (265, 296, 297, 266), (279, 310, 311, 280), (266, 297, 298, 267), (280, 311, 312, 281), (267, 298, 299, 268), (281, 312, 313, 282), (268, 299, 300, 269), (282, 313, 314, 283), (269, 300, 301, 270), (283, 314, 315, 284), (270, 301, 302, 271), (288, 289, 258), (284, 315, 316, 285), (271, 302, 303, 272), (258, 289, 290, 259), (285, 316, 317, 286), (272, 303, 304, 273), (259, 290, 291, 260), (286, 317, 318, 287), (273, 304, 305, 274), (260, 291, 292, 261), (287, 318, 319), (274, 305, 306, 275), (261, 292, 293, 262), (275, 306, 307, 276), (262, 293, 294, 263), (276, 307, 308, 277), (263, 294, 295, 264), (277, 308, 309, 278), (264, 295, 296, 265), (278, 309, 310, 279), (290, 323, 324, 291), (317, 350, 351, 318), (304, 337, 338, 305), (291, 324, 325, 292), (318, 351, 384, 319), (305, 338, 339, 306), (292, 325, 326, 293), (319, 384, 385, 320), (306, 339, 340, 307), (293, 326, 327, 294), (320, 385, 352), (307, 340, 341, 308), (294, 327, 328, 295), (352, 480, 321), (308, 341, 342, 309), (295, 328, 329, 296), (321, 480, 31), (309, 342, 343, 310), (296, 329, 330, 297), (310, 343, 344, 311), (297, 330, 331, 298), (311, 344, 345, 312), (298, 331, 332, 299), (312, 345, 346, 313), (299, 332, 333, 300), (313, 346, 347, 314), (300, 333, 334, 301), (0, 353, 288), (314, 347, 348, 315), (301, 334, 335, 302), (288, 353, 322, 289), (315, 348, 349, 316), (302, 335, 336, 303), (289, 322, 323, 290), (316, 349, 350, 317), (303, 336, 337, 304), (344, 376, 377, 345), (331, 363, 364, 332), (345, 377, 378, 346), (332, 364, 365, 333), (346, 378, 379, 347), (333, 365, 366, 334), (347, 379, 380, 348), (334, 366, 367, 335), (353, 354, 322), (348, 380, 381, 349), (335, 367, 368, 336), (322, 354, 355, 323), (349, 381, 382, 350), (336, 368, 369, 337), (323, 355, 356, 324), (350, 382, 383, 351), (337, 369, 370, 338), (324, 356, 357, 325), (351, 383, 384), (338, 370, 371, 339), (325, 357, 358, 326), (339, 371, 372, 340), (326, 358, 359, 327), (385, 449, 352), (340, 372, 373, 341), (327, 359, 360, 328), (352, 449, 480), (341, 373, 374, 342), (328, 360, 361, 329), (342, 374, 375, 343), (329, 361, 362, 330), (343, 375, 376, 344), (330, 362, 363, 331), (370, 402, 403, 371), (357, 389, 390, 358), (384, 447, 448, 385), (371, 403, 404, 372), (358, 390, 391, 359), (385, 448, 449), (372, 404, 405, 373), (359, 391, 392, 360), (373, 405, 406, 374), (360, 392, 393, 361), (374, 406, 407, 375), (361, 393, 394, 362), (375, 407, 408, 376), (362, 394, 395, 363), (376, 408, 409, 377), (363, 395, 396, 364), (377, 409, 410, 378), (364, 396, 397, 365), (378, 410, 411, 379), (365, 397, 398, 366), (0, 416, 353), (379, 411, 412, 380), (366, 398, 399, 367), (353, 416, 386, 354), (380, 412, 413, 381), (367, 399, 400, 368), (354, 386, 387, 355), (381, 413, 414, 382), (368, 400, 401, 369), (355, 387, 388, 356), (382, 414, 415, 383), (369, 401, 402, 370), (356, 388, 389, 357), (383, 415, 447, 384), (396, 427, 428, 397), (410, 441, 442, 411), (397, 428, 429, 398), (411, 442, 443, 412), (398, 429, 430, 399), (416, 417, 386), (412, 443, 444, 413), (399, 430, 431, 400), (386, 417, 418, 387), (413, 444, 445, 414), (400, 431, 432, 401), (387, 418, 419, 388), (414, 445, 446, 415), (401, 432, 433, 402), (388, 419, 420, 389), (415, 446, 447), (402, 433, 434, 403), (389, 420, 421, 390), (403, 434, 435, 404), (390, 421, 422, 391), (404, 435, 436, 405), (391, 422, 423, 392), (405, 436, 437, 406), (392, 423, 424, 393), (406, 437, 438, 407), (393, 424, 425, 394), (407, 438, 439, 408), (394, 425, 426, 395), (408, 439, 440, 409), (395, 426, 427, 396), (409, 440, 441, 410), (421, 454, 455, 422), (448, 513, 544, 449), (435, 468, 469, 436), (422, 455, 456, 423), (449, 544, 480), (436, 469, 470, 437), (423, 456, 457, 424), (437, 470, 471, 438), (424, 457, 458, 425), (438, 471, 472, 439), (425, 458, 459, 426), (439, 472, 473, 440), (426, 459, 460, 427), (440, 473, 474, 441), (427, 460, 461, 428), (441, 474, 475, 442), (428, 461, 462, 429), (0, 481, 416), (442, 475, 476, 443), (429, 462, 463, 430), (416, 481, 450, 417), (443, 476, 477, 444), (430, 463, 464, 431), (417, 450, 451, 418), (444, 477, 478, 445), (431, 464, 465, 432), (418, 451, 452, 419), (445, 478, 479, 446), (432, 465, 466, 433), (419, 452, 453, 420), (446, 479, 512, 447), (433, 466, 467, 434), (420, 453, 454, 421), (447, 512, 513, 448), (434, 467, 468, 435), (475, 507, 508, 476), (462, 494, 495, 463), (481, 482, 450), (476, 508, 509, 477), (463, 495, 496, 464), (450, 482, 483, 451), (477, 509, 510, 478), (464, 496, 497, 465), (451, 483, 484, 452), (478, 510, 511, 479), (465, 497, 498, 466), (452, 484, 485, 453), (479, 511, 512), (466, 498, 499, 467), (453, 485, 486, 454), (467, 499, 500, 468), (454, 486, 487, 455), (468, 500, 501, 469), (455, 487, 488, 456), (544, 642, 480), (469, 501, 502, 470), (456, 488, 489, 457), (480, 642, 31), (470, 502, 503, 471), (457, 489, 490, 458), (471, 503, 504, 472), (458, 490, 491, 459), (472, 504, 505, 473), (459, 491, 492, 460), (473, 505, 506, 474), (460, 492, 493, 461), (474, 506, 507, 475), (461, 493, 494, 462), (501, 533, 534, 502), (488, 520, 521, 489), (502, 534, 535, 503), (489, 521, 522, 490), (503, 535, 536, 504), (490, 522, 523, 491), (504, 536, 537, 505), (491, 523, 524, 492), (505, 537, 538, 506), (492, 524, 525, 493), (506, 538, 539, 507), (493, 525, 526, 494), (0, 545, 481), (507, 539, 540, 508), (494, 526, 527, 495), (481, 545, 514, 482), (508, 540, 541, 509), (495, 527, 528, 496), (482, 514, 515, 483), (509, 541, 542, 510), (496, 528, 529, 497), (483, 515, 516, 484), (510, 542, 543, 511), (497, 529, 530, 498), (484, 516, 517, 485), (511, 543, 576, 512), (498, 530, 531, 499), (485, 517, 518, 486), (512, 576, 577, 513), (499, 531, 532, 500), (486, 518, 519, 487), (513, 577, 544), (500, 532, 533, 501), (487, 519, 520, 488), (540, 572, 573, 541), (527, 559, 560, 528), (514, 546, 547, 515), (541, 573, 574, 542), (528, 560, 561, 529), (515, 547, 548, 516), (542, 574, 575, 543), (529, 561, 562, 530), (516, 548, 549, 517), (543, 575, 576), (530, 562, 563, 531), (517, 549, 550, 518), (531, 563, 564, 532), (518, 550, 551, 519), (577, 641, 544), (532, 564, 565, 533), (519, 551, 552, 520), (544, 641, 642), (533, 565, 566, 534), (520, 552, 553, 521), (534, 566, 567, 535), (521, 553, 554, 522), (535, 567, 568, 536), (522, 554, 555, 523), (536, 568, 569, 537), (523, 555, 556, 524), (537, 569, 570, 538), (524, 556, 557, 525), (538, 570, 571, 539), (525, 557, 558, 526), (539, 571, 572, 540), (526, 558, 559, 527), (545, 546, 514), (566, 598, 599, 567), (553, 585, 586, 554), (567, 599, 600, 568), (554, 586, 587, 555), (568, 600, 601, 569), (555, 587, 588, 556), (569, 601, 602, 570), (556, 588, 589, 557), (570, 602, 603, 571), (557, 589, 590, 558), (0, 608, 545), (571, 603, 604, 572), (558, 590, 591, 559), (545, 608, 578, 546), (572, 604, 605, 573), (559, 591, 592, 560), (546, 578, 579, 547), (573, 605, 606, 574), (560, 592, 593, 561), (547, 579, 580, 548), (574, 606, 607, 575), (561, 593, 594, 562), (548, 580, 581, 549), (575, 607, 639, 576), (562, 594, 595, 563), (549, 581, 582, 550), (576, 639, 640, 577), (563, 595, 596, 564), (550, 582, 583, 551), (577, 640, 641), (564, 596, 597, 565), (551, 583, 584, 552), (565, 597, 598, 566), (552, 584, 585, 553), (592, 623, 624, 593), (579, 610, 611, 580), (606, 637, 638, 607), (593, 624, 625, 594), (580, 611, 612, 581), (607, 638, 639), (594, 625, 626, 595), (581, 612, 613, 582), (595, 626, 627, 596), (582, 613, 614, 583), (596, 627, 628, 597), (583, 614, 615, 584), (597, 628, 629, 598), (584, 615, 616, 585), (598, 629, 630, 599), (585, 616, 617, 586), (599, 630, 631, 600), (586, 617, 618, 587), (600, 631, 632, 601), (587, 618, 619, 588), (601, 632, 633, 602), (588, 619, 620, 589), (602, 633, 634, 603), (589, 620, 621, 590), (603, 634, 635, 604), (590, 621, 622, 591), (608, 609, 578), (604, 635, 636, 605), (591, 622, 623, 592), (578, 609, 610, 579), (605, 636, 637, 606), (617, 651, 652, 618), (631, 665, 666, 632), (618, 652, 653, 619), (632, 666, 667, 633), (619, 653, 654, 620), (633, 667, 668, 634), (620, 654, 655, 621), (634, 668, 669, 635), (621, 655, 656, 622), (608, 643, 609), (635, 669, 670, 636), (622, 656, 657, 623), (609, 643, 644, 610), (636, 670, 671, 637), (623, 657, 658, 624), (610, 644, 645, 611), (637, 671, 672, 638), (624, 658, 659, 625), (611, 645, 646, 612), (638, 672, 639), (625, 659, 660, 626), (612, 646, 647, 613), (626, 660, 661, 627), (613, 647, 648, 614), (627, 661, 662, 628), (614, 648, 649, 615), (628, 662, 663, 629), (615, 649, 650, 616), (629, 663, 664, 630), (616, 650, 651, 617), (630, 664, 665, 631), (645, 676, 677, 646), (672, 703, 704, 639), (659, 690, 691, 660), (646, 677, 678, 647), (639, 704, 705, 640), (660, 691, 692, 661), (647, 678, 679, 648), (640, 705, 641), (661, 692, 693, 662), (648, 679, 680, 649), (662, 693, 694, 663), (649, 680, 681, 650), (663, 694, 695, 664), (650, 681, 682, 651), (664, 695, 696, 665), (651, 682, 683, 652), (665, 696, 697, 666), (652, 683, 684, 653), (666, 697, 698, 667), (653, 684, 685, 654), (667, 698, 699, 668), (654, 685, 686, 655), (0, 673, 608), (668, 699, 700, 669), (655, 686, 687, 656), (608, 673, 674, 643), (669, 700, 701, 670), (656, 687, 688, 657), (643, 674, 675, 644), (670, 701, 702, 671), (657, 688, 689, 658), (644, 675, 676, 645), (671, 702, 703, 672), (658, 689, 690, 659), (697, 729, 730, 698), (684, 716, 717, 685), (698, 730, 731, 699), (685, 717, 718, 686), (699, 731, 732, 700), (686, 718, 719, 687), (673, 706, 674), (700, 732, 733, 701), (687, 719, 720, 688), (674, 706, 707, 675), (701, 733, 734, 702), (688, 720, 721, 689), (675, 707, 708, 676), (702, 734, 735, 703), (689, 721, 722, 690), (676, 708, 709, 677), (703, 735, 704), (690, 722, 723, 691), (677, 709, 710, 678), (691, 723, 724, 692), (678, 710, 711, 679), (705, 736, 641), (692, 724, 725, 693), (679, 711, 712, 680), (641, 736, 642), (693, 725, 726, 694), (680, 712, 713, 681), (694, 726, 727, 695), (681, 713, 714, 682), (695, 727, 728, 696), (682, 714, 715, 683), (696, 728, 729, 697), (683, 715, 716, 684), (723, 755, 756, 724), (710, 742, 743, 711), (705, 769, 736), (724, 756, 757, 725), (711, 743, 744, 712), (725, 757, 758, 726), (712, 744, 745, 713), (726, 758, 759, 727), (713, 745, 746, 714), (727, 759, 760, 728), (714, 746, 747, 715), (728, 760, 761, 729), (715, 747, 748, 716), (729, 761, 762, 730), (716, 748, 749, 717), (730, 762, 763, 731), (717, 749, 750, 718), (0, 737, 673), (731, 763, 764, 732), (718, 750, 751, 719), (673, 737, 738, 706), (732, 764, 765, 733), (719, 751, 752, 720), (706, 738, 739, 707), (733, 765, 766, 734), (720, 752, 753, 721), (707, 739, 740, 708), (734, 766, 767, 735), (721, 753, 754, 722), (708, 740, 741, 709), (735, 767, 768, 704), (722, 754, 755, 723), (709, 741, 742, 710), (704, 768, 769, 705), (753, 785, 786, 754), (740, 772, 773, 741), (767, 799, 768), (754, 786, 787, 755), (741, 773, 774, 742), (755, 787, 788, 756), (742, 774, 775, 743), (756, 788, 789, 757), (743, 775, 776, 744), (736, 800, 642), (757, 789, 790, 758), (744, 776, 777, 745), (642, 800, 31), (758, 790, 791, 759), (745, 777, 778, 746), (759, 791, 792, 760), (746, 778, 779, 747), (760, 792, 793, 761), (747, 779, 780, 748), (761, 793, 794, 762), (748, 780, 781, 749), (762, 794, 795, 763), (749, 781, 782, 750), (763, 795, 796, 764), (750, 782, 783, 751), (737, 770, 738), (764, 796, 797, 765), (751, 783, 784, 752), (738, 770, 771, 739), (765, 797, 798, 766), (752, 784, 785, 753), (739, 771, 772, 740), (766, 798, 799, 767), (779, 811, 812, 780), (793, 825, 826, 794), (780, 812, 813, 781), (794, 826, 827, 795), (781, 813, 814, 782), (0, 801, 737), (795, 827, 828, 796), (782, 814, 815, 783), (737, 801, 802, 770), (796, 828, 829, 797), (783, 815, 816, 784), (770, 802, 803, 771), (797, 829, 830, 798), (784, 816, 817, 785), (771, 803, 804, 772), (798, 830, 831, 799), (785, 817, 818, 786), (772, 804, 805, 773), (799, 831, 832, 768), (786, 818, 819, 787), (773, 805, 806, 774), (768, 832, 833, 769), (787, 819, 820, 788), (774, 806, 807, 775), (769, 833, 834, 736), (788, 820, 821, 789), (775, 807, 808, 776), (736, 834, 800), (789, 821, 822, 790), (776, 808, 809, 777), (790, 822, 823, 791), (777, 809, 810, 778), (791, 823, 824, 792), (778, 810, 811, 779), (792, 824, 825, 793), (805, 838, 839, 806), (819, 852, 853, 820), (806, 839, 840, 807), (820, 853, 854, 821), (807, 840, 841, 808), (821, 854, 855, 822), (808, 841, 842, 809), (822, 855, 856, 823), (809, 842, 843, 810), (823, 856, 857, 824), (810, 843, 844, 811), (824, 857, 858, 825), (811, 844, 845, 812), (825, 858, 859, 826), (812, 845, 846, 813), (826, 859, 860, 827), (813, 846, 847, 814), (827, 860, 861, 828), (814, 847, 848, 815), (801, 835, 802), (828, 861, 862, 829), (815, 848, 849, 816), (802, 835, 836, 803), (829, 862, 863, 830), (816, 849, 850, 817), (803, 836, 837, 804), (830, 863, 864, 831), (817, 850, 851, 818), (804, 837, 838, 805), (831, 864, 832), (818, 851, 852, 819), (859, 890, 891, 860), (846, 877, 878, 847), (0, 865, 801), (860, 891, 892, 861), (847, 878, 879, 848), (801, 865, 866, 835), (861, 892, 893, 862), (848, 879, 880, 849), (835, 866, 867, 836), (862, 893, 894, 863), (849, 880, 881, 850), (836, 867, 868, 837), (863, 894, 895, 864), (850, 881, 882, 851), (837, 868, 869, 838), (864, 895, 896, 832), (851, 882, 883, 852), (838, 869, 870, 839), (832, 896, 897, 833), (852, 883, 884, 853), (839, 870, 871, 840), (833, 897, 834), (853, 884, 885, 854), (840, 871, 872, 841), (854, 885, 886, 855), (841, 872, 873, 842), (855, 886, 887, 856), (842, 873, 874, 843), (856, 887, 888, 857), (843, 874, 875, 844), (857, 888, 889, 858), (844, 875, 876, 845), (858, 889, 890, 859), (845, 876, 877, 846), (884, 916, 917, 885), (871, 903, 904, 872), (834, 928, 800), (885, 917, 918, 886), (872, 904, 905, 873), (886, 918, 919, 887), (873, 905, 906, 874), (887, 919, 920, 888), (874, 906, 907, 875), (888, 920, 921, 889), (875, 907, 908, 876), (889, 921, 922, 890), (876, 908, 909, 877), (890, 922, 923, 891), (877, 909, 910, 878), (891, 923, 924, 892), (878, 910, 911, 879), (865, 898, 866), (892, 924, 925, 893), (879, 911, 912, 880), (866, 898, 899, 867), (893, 925, 926, 894), (880, 912, 913, 881), (867, 899, 900, 868), (894, 926, 927, 895), (881, 913, 914, 882), (868, 900, 901, 869), (895, 927, 896), (882, 914, 915, 883), (869, 901, 902, 870), (883, 915, 916, 884), (870, 902, 903, 871), (897, 928, 834), (910, 942, 943, 911), (865, 929, 930, 898), (924, 956, 957, 925), (911, 943, 944, 912), (898, 930, 931, 899), (925, 957, 958, 926), (912, 944, 945, 913), (899, 931, 932, 900), (926, 958, 959, 927), (913, 945, 946, 914), (900, 932, 933, 901), (927, 959, 960, 896), (914, 946, 947, 915), (901, 933, 934, 902), (896, 960, 961, 897), (915, 947, 948, 916), (902, 934, 935, 903), (897, 961, 928), (916, 948, 949, 917), (903, 935, 936, 904), (928, 962, 800), (917, 949, 950, 918), (904, 936, 937, 905), (800, 962, 31), (918, 950, 951, 919), (905, 937, 938, 906), (919, 951, 952, 920), (906, 938, 939, 907), (920, 952, 953, 921), (907, 939, 940, 908), (921, 953, 954, 922), (908, 940, 941, 909), (922, 954, 955, 923), (909, 941, 942, 910), (0, 929, 865), (923, 955, 956, 924), (936, 7, 8, 937), (950, 21, 22, 951), (937, 8, 9, 938), (951, 22, 23, 952), (938, 9, 10, 939), (952, 23, 24, 953), (939, 10, 11, 940), (953, 24, 25, 954), (940, 11, 12, 941), (954, 25, 26, 955), (941, 12, 13, 942), (955, 26, 27, 956), (942, 13, 14, 943), (929, 1, 930), (956, 27, 28, 957), (943, 14, 15, 944), (930, 1, 2, 931), (957, 28, 29, 958), (944, 15, 16, 945), (931, 2, 3, 932), (958, 29, 30, 959), (945, 16, 17, 946), (932, 3, 4, 933), (959, 30, 960), (946, 17, 18, 947), (933, 4, 5, 934), (947, 18, 19, 948), (934, 5, 6, 935), (948, 19, 20, 949), (935, 6, 7, 936), (949, 20, 21, 950)])
me_cubeziercurve_004.polygons.foreach_set('use_smooth', [True] * 1000)
me_cubeziercurve_004.polygons.foreach_set('material_index', [0, 0, 0, 0, 0, 0, 1, 0, 0, 0, 1, 0, 0, 0, 0, 0, 0, 0, 0, 0, 0, 0, 0, 0, 0, 0, 0, 0, 0, 0, 0, 0, 0, 0, 0, 1, 0, 0, 0, 0, 0, 0, 0, 0, 0, 0, 0, 0, 0, 0, 0, 0, 0, 0, 0, 0, 0, 0, 0, 0, 0, 0, 1, 0, 0, 0, 0, 0, 0, 0, 0, 0, 0, 0, 0, 0, 1, 0, 0, 0, 1, 0, 0, 0, 0, 0, 0, 0, 0, 0, 0, 0, 0, 0, 0, 0, 0, 0, 0, 0, 0, 0, 0, 0, 0, 0, 0, 0, 0, 0, 0, 0, 0, 0, 0, 0, 0, 0, 0, 0, 0, 0, 0, 0, 0, 0, 0, 0, 0, 1, 0, 0, 0, 1, 0, 0, 0, 0, 0, 0, 0, 0, 0, 0, 1, 0, 0, 0, 1, 0, 0, 0, 0, 0, 0, 0, 0, 0, 0, 0, 0, 0, 0, 0, 0, 0, 0, 0, 0, 0, 0, 0, 0, 0, 0, 0, 0, 0, 0, 0, 0, 0, 0, 0, 0, 0, 0, 0, 0, 0, 0, 0, 0, 0, 1, 0, 0, 0, 1, 0, 0, 0, 0, 0, 0, 0, 0, 1, 0, 0, 0, 1, 0, 0, 0, 0, 0, 0, 0, 0, 0, 0, 0, 0, 0, 0, 0, 0, 0, 0, 0, 0, 0, 0, 0, 0, 0, 0, 0, 0, 0, 0, 0, 0, 0, 0, 0, 0, 0, 0, 0, 0, 0, 0, 0, 0, 1, 0, 0, 0, 1, 0, 0, 0, 0, 0, 0, 0, 0, 0, 1, 0, 0, 0, 1, 0, 0, 0, 0, 0, 0, 0, 0, 0, 0, 0, 0, 0, 0, 0, 0, 0, 0, 0, 0, 0, 0, 0, 0, 0, 0, 0, 0, 0, 0, 0, 0, 0, 0, 0, 0, 0, 0, 0, 0, 0, 0, 0, 0, 1, 0, 0, 0, 1, 0, 0, 0, 0, 0, 0, 0, 0, 0, 0, 0, 0, 0, 0, 1, 0, 0, 0, 0, 0, 0, 0, 0, 0, 0, 0, 0, 0, 0, 0, 0, 0, 0, 0, 0, 0, 0, 0, 0, 0, 0, 0, 0, 1, 0, 0, 0, 0, 0, 0, 0, 0, 0, 0, 0, 0, 0, 1, 0, 0, 0, 1, 0, 0, 0, 0, 0, 0, 0, 0, 0, 0, 0, 0, 0, 0, 0, 0, 0, 0, 0, 0, 0, 0, 0, 0, 0, 0, 0, 0, 0, 0, 0, 0, 0, 0, 0, 0, 0, 0, 0, 0, 0, 0, 0, 1, 0, 0, 0, 1, 0, 0, 0, 0, 0, 0, 0, 0, 0, 1, 0, 0, 0, 1, 0, 0, 0, 0, 0, 0, 0, 0, 0, 0, 0, 0, 0, 0, 0, 0, 0, 0, 0, 0, 0, 0, 0, 0, 0, 0, 0, 0, 0, 0, 0, 0, 0, 0, 0, 0, 0, 0, 0, 0, 0, 0, 0, 0, 0, 0, 1, 0, 0, 0, 1, 0, 0, 0, 0, 0, 0, 0, 1, 0, 0, 0, 1, 0, 0, 0, 0, 0, 0, 0, 0, 0, 0, 0, 0, 0, 0, 0, 0, 0, 0, 0, 0, 0, 0, 0, 0, 0, 0, 0, 0, 0, 0, 0, 0, 0, 0, 0, 0, 0, 0, 0, 0, 0, 0, 0, 0, 0, 0, 0, 1, 0, 0, 0, 1, 0, 0, 0, 0, 0, 0, 0, 0, 1, 0, 0, 0, 1, 0, 0, 0, 0, 0, 0, 0, 0, 0, 0, 0, 0, 0, 0, 0, 0, 0, 0, 0, 0, 0, 0, 0, 0, 0, 0, 0, 0, 0, 0, 0, 0, 0, 0, 0, 0, 0, 0, 0, 0, 0, 0, 0, 1, 0, 0, 0, 1, 0, 0, 0, 0, 0, 0, 0, 0, 0, 0, 0, 0, 0, 1, 0, 0, 0, 0, 0, 0, 0, 0, 0, 0, 0, 0, 0, 0, 0, 0, 0, 0, 0, 0, 0, 0, 0, 0, 0, 0, 1, 0, 0, 0, 0, 0, 0, 0, 0, 0, 0, 0, 0, 0, 0, 1, 0, 0, 0, 1, 0, 0, 0, 0, 0, 0, 0, 0, 0, 0, 0, 0, 0, 0, 0, 0, 0, 0, 0, 0, 0, 0, 0, 0, 0, 0, 0, 0, 0, 0, 0, 0, 0, 0, 0, 0, 0, 0, 0, 0, 0, 0, 0, 0, 1, 0, 0, 0, 1, 0, 0, 0, 0, 0, 0, 0, 0, 1, 0, 0, 0, 1, 0, 0, 0, 0, 0, 0, 0, 0, 0, 0, 0, 0, 0, 0, 0, 0, 0, 0, 0, 0, 0, 0, 0, 0, 0, 0, 0, 0, 0, 0, 0, 0, 0, 0, 0, 1, 0, 0, 0, 1, 0, 0, 0, 0, 0, 0, 0, 0, 0, 0, 0, 0, 0, 0, 1, 0, 0, 0, 0, 0, 0, 0, 0, 0, 0, 0, 0, 0, 0, 0, 0, 0, 0, 0, 0, 0, 0, 0, 0, 0, 0, 0, 0, 0, 0, 1, 0, 0, 0, 0, 0, 0, 0, 0, 0, 0, 0, 1, 0, 0, 0, 1, 0, 0, 0, 0, 0, 0, 0, 0, 0, 0, 0, 0, 0, 0, 0, 0, 0, 0, 0, 0, 0, 0, 0, 0, 0, 0, 0, 0, 0, 0, 0, 0, 0, 0, 0, 0, 0, 0, 0, 0, 0, 0, 0, 0, 0, 1, 0, 0, 0, 1, 0, 0, 0, 0, 0, 0, 0, 0, 1, 0, 0, 0, 1, 0, 0, 0, 0, 0, 0, 0, 0, 0, 0, 0, 0, 0, 0, 0, 0, 0, 0, 0, 0, 0, 0, 0, 0, 0, 0, 0, 0, 0, 0, 0, 0, 0, 0, 0, 0, 0, 0, 0, 0, 0, 0, 0, 0, 0, 0, 0, 1, 0, 0, 0, 1, 0, 0, 0, 0, 0, 0, 0, 0, 1, 0, 0, 0, 1, 0, 0, 0, 0, 0, 0, 0, 0, 0, 0, 0, 0, 0, 0, 0, 0, 0, 0, 0, 0, 0, 0, 0, 0])
me_cubeziercurve_004.materials.append(mat_pin)
me_cubeziercurve_004.materials.append(mat_stripe)
me_cubeziercurve_004.use_remesh_preserve_volume = False
me_cubeziercurve_004.use_remesh_preserve_attributes = False
me_cubeziercurve_004.use_mirror_vertex_groups = False
me_cubeziercurve_004.update()

# ---- curves / text
cu_beziercurve_003 = bpy.data.curves.new('BezierCurve.003', 'CURVE')
cu_beziercurve_003.dimensions = '3D'
_sp = cu_beziercurve_003.splines.new('BEZIER'); _sp.bezier_points.add(3)
_sp.bezier_points.foreach_set('co', [0.1053, 1.144, -1.864e-07, 0.3392, -0.277, 7.913e-09, 0.5914, -2.079, 7.814e-08, 0.1053, -2.656, 4.327e-07])
_sp.bezier_points.foreach_set('handle_left', [-0.7762, 1.144, -2.075e-07, 0.2601, 0.01919, -5.48e-10, 0.8242, -1.163, 5.05e-08, 0.2798, -2.656, 4.04e-07])
_sp.bezier_points.foreach_set('handle_right', [0.7042, 1.144, -1.721e-07, 0.6208, -1.331, 3.802e-08, 0.43, -2.714, 9.73e-08, -0.05238, -2.656, 4.587e-07])
for _p, _l, _r in zip(_sp.bezier_points, ['ALIGNED', 'ALIGNED', 'ALIGNED', 'ALIGNED'], ['ALIGNED', 'ALIGNED', 'ALIGNED', 'ALIGNED']): _p.handle_left_type = _l; _p.handle_right_type = _r
_sp.order_u = 0
_sp.order_v = 0
cu_beziercurve_003.use_path = True
cu_beziercurve_003.use_path_clamp = True
cu_beziercurve_003.bevel_resolution = 0
cu_beziercurve_003.fill_mode = 'HALF'

# ---- objects
ob_pin = bpy.data.objects.new('Pin', me_cubeziercurve_004)
ob_pin_outline = bpy.data.objects.new('Pin Outline', cu_beziercurve_003)
ob_lamp = bpy.data.objects.new('Lamp', light_lamp)
ob_camera = bpy.data.objects.new('Camera', cam_camera)

# ---- transforms, parenting, visibility, modifiers, constraints
ob_pin.location = (0.1053, -2.98e-08, 1.676)
ob_pin.rotation_euler = (1.571, -0.0, -0.0)
ob_pin.lineart.crease_threshold = 0.0
ob_pin_outline.location = (-0.1053, 0.0, 0.7558)
ob_pin_outline.rotation_euler = (1.571, -0.0, -0.0)
ob_pin_outline.hide_viewport = True
ob_pin_outline.lineart.crease_threshold = 0.0
ob_lamp.location = (4.076, 1.005, 5.904)
ob_lamp.rotation_euler = (0.6503, 0.05522, 1.866)
ob_lamp.lock_rotations_4d = False
ob_lamp.empty_display_type = 'ARROWS'
ob_lamp.color = (0.0, 0.0, 0.0, 0.0)
ob_lamp.lineart.crease_threshold = 0.0
ob_camera.location = (7.481, -6.508, 5.344)
ob_camera.rotation_euler = (1.109, 0.0, 0.8149)
ob_camera.lock_rotations_4d = False
ob_camera.empty_display_type = 'ARROWS'
ob_camera.color = (0.0, 0.0, 0.0, 0.0)
ob_camera.display_type = 'WIRE'
ob_camera.lineart.crease_threshold = 0.0

# ---- collection membership
col_collection_1.objects.link(ob_pin)
col_collection_1.objects.link(ob_pin_outline)
col_collection_1.objects.link(ob_lamp)
col_collection_1.objects.link(ob_camera)

# ---- scene / render settings (as saved in the file)
scene.camera = ob_camera
scene.frame_start = 1; scene.frame_end = 250; scene.frame_set(1)
scene.render.engine = 'BLENDER_EEVEE_NEXT'
scene.render.resolution_percentage = 50
scene.render.dither_intensity = 0.0
scene.cycles.use_denoising = False
scene.cycles.samples = 128
scene.cycles.sampling_pattern = 'TABULATED_SOBOL'
scene.cycles.use_adaptive_sampling = False
scene.cycles.use_light_tree = False
scene.cycles.blur_glossy = 0.0
scene.cycles.sample_clamp_indirect = 0.0
scene.view_settings.view_transform = 'Standard'
bpy.context.view_layer.update()
